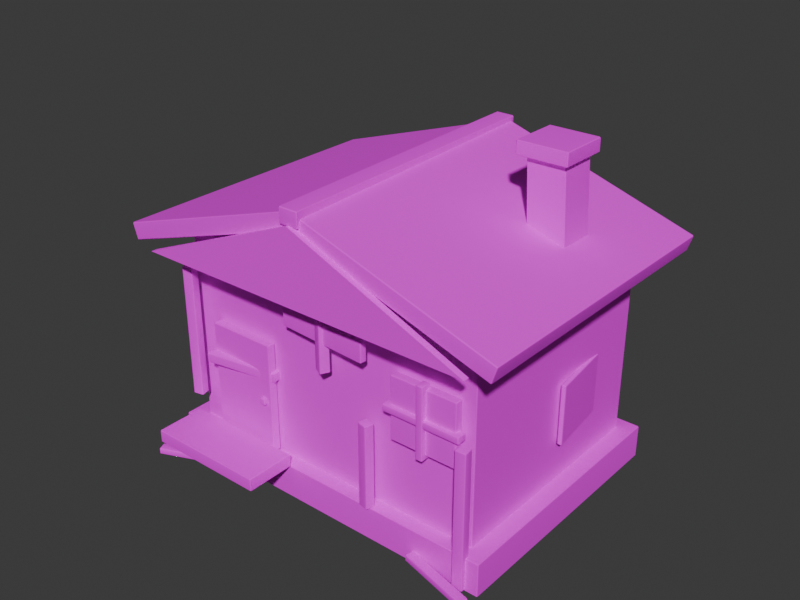 # Source: damaged-farmhouse.blend  (saved by Blender 5.1.30; exported with 4.5.12 LTS)
import bpy
from mathutils import Matrix  # noqa: F401  (used for matrix-valued properties, if any)

bpy.ops.wm.read_factory_settings(use_empty=True)
scene = bpy.context.scene
scene.name = 'Scene'

# ---- collections
col_collection = bpy.data.collections.new('Collection'); scene.collection.children.link(col_collection)
col_mferland_market_stall = bpy.data.collections.new('Mferland Market Stall'); scene.collection.children.link(col_mferland_market_stall)

# ---- images (referenced by path relative to the original .blend; pixels are not part of the script)
import os
ASSET_DIR = os.environ.get("B2B_ASSET_DIR", "")  # directory of the original .blend (textures are referenced by path, not embedded)
HERE = os.path.dirname(os.path.abspath(__file__))  # packed textures are extracted next to this script under _unpacked/

def load_image(name, relpath, width, height, colorspace="sRGB"):
    """Load a texture the original file referenced (path relative to the .blend, or extracted next to this script)."""
    p = next((c for c in (os.path.join(HERE, relpath), os.path.join(ASSET_DIR, relpath)) if relpath and os.path.exists(c)), "")
    if p:
        img = bpy.data.images.load(p, check_existing=True)
        img.name = name
    else:  # same state as the original file: an image datablock whose file is absent (Cycles renders it pink)
        img = bpy.data.images.new(name, width, height)
        img.source = "FILE"
        img.filepath = "//" + (relpath or name)
    img.colorspace_settings.name = colorspace
    return img
img_warm_stone_png = load_image('warm-stone.png', 'warm-stone.png', 1024, 1024, 'sRGB')
img_aged_plaster_png = load_image('aged-plaster.png', 'aged-plaster.png', 1024, 1024, 'sRGB')
img_red_roof_png = load_image('red-roof.png', 'red-roof.png', 1024, 1024, 'sRGB')
img_weathered_wood_png = load_image('weathered-wood.png', 'weathered-wood.png', 1024, 1024, 'sRGB')
img_cream_sign_png = load_image('cream-sign.png', 'cream-sign.png', 1024, 1024, 'sRGB')
img_interior_shadow_png = load_image('interior-shadow.png', 'interior-shadow.png', 1024, 1024, 'sRGB')

# ---- materials (node trees are filled in below, after node groups)
mat_farmhouse_worn_stone = bpy.data.materials.new('farmhouse_worn_stone')
mat_farmhouse_aged_plaster = bpy.data.materials.new('farmhouse_aged_plaster')
mat_farmhouse_plaster_shadow = bpy.data.materials.new('farmhouse_plaster_shadow')
mat_farmhouse_dull_red_roof = bpy.data.materials.new('farmhouse_dull_red_roof')
mat_farmhouse_roof_holes = bpy.data.materials.new('farmhouse_roof_holes')
mat_farmhouse_weathered_wood = bpy.data.materials.new('farmhouse_weathered_wood')
mat_farmhouse_raw_board = bpy.data.materials.new('farmhouse_raw_board')
mat_farmhouse_old_sign_cream = bpy.data.materials.new('farmhouse_old_sign_cream')
mat_farmhouse_window_dark = bpy.data.materials.new('farmhouse_window_dark')
mat_farmhouse_gable_plaster_opaque = bpy.data.materials.new('farmhouse_gable_plaster_opaque')

# ---- material node trees
mat_farmhouse_worn_stone.use_nodes = True; mat_farmhouse_worn_stone.node_tree.nodes.clear()
_N = mat_farmhouse_worn_stone.node_tree.nodes; _L = mat_farmhouse_worn_stone.node_tree.links
n0 = _N.new('ShaderNodeBsdfPrincipled'); n0.name = 'Principled BSDF'; n0.location = (-200, 100)
n0.inputs[2].default_value = 0.86
n1 = _N.new('ShaderNodeOutputMaterial'); n1.name = 'Material Output'; n1.location = (200, 100)
n2 = _N.new('ShaderNodeTexImage'); n2.name = 'chatgpt_images_2_texture'; n2.location = (0, 0)
n2.label = 'ChatGPT Images 2 texture'
n2.image = img_warm_stone_png
_L.new(n0.outputs[0], n1.inputs[0])
_L.new(n2.outputs[0], n0.inputs[0])
n1.is_active_output = True
mat_farmhouse_aged_plaster.use_nodes = True; mat_farmhouse_aged_plaster.node_tree.nodes.clear()
_N = mat_farmhouse_aged_plaster.node_tree.nodes; _L = mat_farmhouse_aged_plaster.node_tree.links
n0 = _N.new('ShaderNodeBsdfPrincipled'); n0.name = 'Principled BSDF'; n0.location = (-200, 100)
n0.inputs[2].default_value = 0.86
n1 = _N.new('ShaderNodeOutputMaterial'); n1.name = 'Material Output'; n1.location = (200, 100)
n2 = _N.new('ShaderNodeTexImage'); n2.name = 'chatgpt_images_2_texture'; n2.location = (0, 0)
n2.label = 'ChatGPT Images 2 texture'
n2.image = img_aged_plaster_png
_L.new(n0.outputs[0], n1.inputs[0])
_L.new(n2.outputs[0], n0.inputs[0])
n1.is_active_output = True
mat_farmhouse_plaster_shadow.use_nodes = True; mat_farmhouse_plaster_shadow.node_tree.nodes.clear()
_N = mat_farmhouse_plaster_shadow.node_tree.nodes; _L = mat_farmhouse_plaster_shadow.node_tree.links
n0 = _N.new('ShaderNodeBsdfPrincipled'); n0.name = 'Principled BSDF'; n0.location = (-200, 100)
n0.inputs[2].default_value = 0.86
n1 = _N.new('ShaderNodeOutputMaterial'); n1.name = 'Material Output'; n1.location = (200, 100)
n2 = _N.new('ShaderNodeTexImage'); n2.name = 'chatgpt_images_2_texture'; n2.location = (0, 0)
n2.label = 'ChatGPT Images 2 texture'
n2.image = img_aged_plaster_png
_L.new(n0.outputs[0], n1.inputs[0])
_L.new(n2.outputs[0], n0.inputs[0])
n1.is_active_output = True
mat_farmhouse_dull_red_roof.use_nodes = True; mat_farmhouse_dull_red_roof.node_tree.nodes.clear()
_N = mat_farmhouse_dull_red_roof.node_tree.nodes; _L = mat_farmhouse_dull_red_roof.node_tree.links
n0 = _N.new('ShaderNodeBsdfPrincipled'); n0.name = 'Principled BSDF'; n0.location = (-200, 100)
n0.inputs[2].default_value = 0.86
n1 = _N.new('ShaderNodeOutputMaterial'); n1.name = 'Material Output'; n1.location = (200, 100)
n2 = _N.new('ShaderNodeTexImage'); n2.name = 'chatgpt_images_2_texture'; n2.location = (0, 0)
n2.label = 'ChatGPT Images 2 texture'
n2.image = img_red_roof_png
_L.new(n0.outputs[0], n1.inputs[0])
_L.new(n2.outputs[0], n0.inputs[0])
n1.is_active_output = True
mat_farmhouse_roof_holes.use_nodes = True; mat_farmhouse_roof_holes.node_tree.nodes.clear()
_N = mat_farmhouse_roof_holes.node_tree.nodes; _L = mat_farmhouse_roof_holes.node_tree.links
n0 = _N.new('ShaderNodeBsdfPrincipled'); n0.name = 'Principled BSDF'; n0.location = (-200, 100)
n0.inputs[2].default_value = 0.86
n1 = _N.new('ShaderNodeOutputMaterial'); n1.name = 'Material Output'; n1.location = (200, 100)
n2 = _N.new('ShaderNodeTexImage'); n2.name = 'chatgpt_images_2_texture'; n2.location = (0, 0)
n2.label = 'ChatGPT Images 2 texture'
n2.image = img_red_roof_png
_L.new(n0.outputs[0], n1.inputs[0])
_L.new(n2.outputs[0], n0.inputs[0])
n1.is_active_output = True
mat_farmhouse_weathered_wood.use_nodes = True; mat_farmhouse_weathered_wood.node_tree.nodes.clear()
_N = mat_farmhouse_weathered_wood.node_tree.nodes; _L = mat_farmhouse_weathered_wood.node_tree.links
n0 = _N.new('ShaderNodeBsdfPrincipled'); n0.name = 'Principled BSDF'; n0.location = (-200, 100)
n0.inputs[2].default_value = 0.86
n1 = _N.new('ShaderNodeOutputMaterial'); n1.name = 'Material Output'; n1.location = (200, 100)
n2 = _N.new('ShaderNodeTexImage'); n2.name = 'chatgpt_images_2_texture'; n2.location = (0, 0)
n2.label = 'ChatGPT Images 2 texture'
n2.image = img_weathered_wood_png
_L.new(n0.outputs[0], n1.inputs[0])
_L.new(n2.outputs[0], n0.inputs[0])
n1.is_active_output = True
mat_farmhouse_raw_board.use_nodes = True; mat_farmhouse_raw_board.node_tree.nodes.clear()
_N = mat_farmhouse_raw_board.node_tree.nodes; _L = mat_farmhouse_raw_board.node_tree.links
n0 = _N.new('ShaderNodeBsdfPrincipled'); n0.name = 'Principled BSDF'; n0.location = (-200, 100)
n0.inputs[2].default_value = 0.86
n1 = _N.new('ShaderNodeOutputMaterial'); n1.name = 'Material Output'; n1.location = (200, 100)
n2 = _N.new('ShaderNodeTexImage'); n2.name = 'chatgpt_images_2_texture'; n2.location = (0, 0)
n2.label = 'ChatGPT Images 2 texture'
n2.image = img_weathered_wood_png
_L.new(n0.outputs[0], n1.inputs[0])
_L.new(n2.outputs[0], n0.inputs[0])
n1.is_active_output = True
mat_farmhouse_old_sign_cream.use_nodes = True; mat_farmhouse_old_sign_cream.node_tree.nodes.clear()
_N = mat_farmhouse_old_sign_cream.node_tree.nodes; _L = mat_farmhouse_old_sign_cream.node_tree.links
n0 = _N.new('ShaderNodeBsdfPrincipled'); n0.name = 'Principled BSDF'; n0.location = (-200, 100)
n0.inputs[2].default_value = 0.86
n1 = _N.new('ShaderNodeOutputMaterial'); n1.name = 'Material Output'; n1.location = (200, 100)
n2 = _N.new('ShaderNodeTexImage'); n2.name = 'chatgpt_images_2_texture'; n2.location = (0, 0)
n2.label = 'ChatGPT Images 2 texture'
n2.image = img_cream_sign_png
_L.new(n0.outputs[0], n1.inputs[0])
_L.new(n2.outputs[0], n0.inputs[0])
n1.is_active_output = True
mat_farmhouse_window_dark.use_nodes = True; mat_farmhouse_window_dark.node_tree.nodes.clear()
_N = mat_farmhouse_window_dark.node_tree.nodes; _L = mat_farmhouse_window_dark.node_tree.links
n0 = _N.new('ShaderNodeBsdfPrincipled'); n0.name = 'Principled BSDF'; n0.location = (-200, 100)
n0.inputs[2].default_value = 0.86
n1 = _N.new('ShaderNodeOutputMaterial'); n1.name = 'Material Output'; n1.location = (200, 100)
n2 = _N.new('ShaderNodeTexImage'); n2.name = 'chatgpt_images_2_texture'; n2.location = (0, 0)
n2.label = 'ChatGPT Images 2 texture'
n2.image = img_interior_shadow_png
_L.new(n0.outputs[0], n1.inputs[0])
_L.new(n2.outputs[0], n0.inputs[0])
n1.is_active_output = True
mat_farmhouse_gable_plaster_opaque.use_nodes = True; mat_farmhouse_gable_plaster_opaque.node_tree.nodes.clear()
_N = mat_farmhouse_gable_plaster_opaque.node_tree.nodes; _L = mat_farmhouse_gable_plaster_opaque.node_tree.links
n0 = _N.new('ShaderNodeBsdfPrincipled'); n0.name = 'Principled BSDF'; n0.location = (-200, 100)
n0.inputs[2].default_value = 0.86
n1 = _N.new('ShaderNodeOutputMaterial'); n1.name = 'Material Output'; n1.location = (200, 100)
n2 = _N.new('ShaderNodeTexImage'); n2.name = 'chatgpt_images_2_texture'; n2.location = (0, 0)
n2.label = 'ChatGPT Images 2 texture'
n2.image = img_aged_plaster_png
_L.new(n0.outputs[0], n1.inputs[0])
_L.new(n2.outputs[0], n0.inputs[0])
n1.is_active_output = True

# ---- world
world_world = bpy.data.worlds.new('World'); scene.world = world_world
world_world.use_nodes = True; world_world.node_tree.nodes.clear()
_N = world_world.node_tree.nodes; _L = world_world.node_tree.links
n0 = _N.new('ShaderNodeOutputWorld'); n0.name = 'World Output'; n0.location = (200, 100)
n1 = _N.new('ShaderNodeBackground'); n1.name = 'Background'; n1.location = (-200, 100)
n1.inputs[0].default_value = (0.05088, 0.05088, 0.05088, 1.0)
_L.new(n1.outputs[0], n0.inputs[0])
n0.is_active_output = True
world_world.color = (0.05088, 0.05088, 0.05088)
world_world.sun_shadow_jitter_overblur = 0.0

# ---- meshes
me_damaged_farmhouse_landmark_mesh = bpy.data.meshes.new('damaged_farmhouse_landmark_mesh')
me_damaged_farmhouse_landmark_mesh.from_pydata([(-2.9, -2.15, -0.28), (-2.9, -2.15, 0.28), (-2.9, 2.15, -0.28), (-2.9, 2.15, 0.28), (2.9, -2.15, -0.28), (2.9, -2.15, 0.28), (2.9, 2.15, -0.28), (2.9, 2.15, 0.28), (-2.625, -1.925, 0.045), (-2.625, -1.925, 3.495), (-2.625, 1.925, 0.045), (-2.625, 1.925, 3.495), (2.625, -1.925, 0.045), (2.625, -1.925, 3.495), (2.625, 1.925, 0.045), (2.625, 1.925, 3.495), (-2.754, -1.37, 1.52), (-2.754, -1.37, 2.82), (-2.646, -0.02396, 1.52), (-2.646, -0.02396, 2.82), (-2.674, -1.376, 1.52), (-2.674, -1.376, 2.82), (-2.566, -0.03036, 1.52), (-2.566, -0.03036, 2.82), (2.686, -0.0008332, 0.97), (2.686, -0.0008332, 1.97), (2.554, 1.091, 0.97), (2.554, 1.091, 1.97), (2.766, 0.008744, 0.97), (2.766, 0.008744, 1.97), (2.634, 1.101, 0.97), (2.634, 1.101, 1.97), (-3.282, -2.45, 3.307), (-3.368, -2.45, 3.573), (-3.282, 2.45, 3.307), (-3.368, 2.45, 3.573), (-0.007257, -2.45, 4.357), (-0.09274, -2.45, 4.623), (-0.007257, 2.45, 4.357), (-0.09274, 2.45, 4.623), (-0.09274, -2.45, 4.357), (-0.007258, -2.45, 4.623), (-0.09274, 2.45, 4.357), (-0.007258, 2.45, 4.623), (3.182, -2.45, 3.307), (3.268, -2.45, 3.573), (3.182, 2.45, 3.307), (3.268, 2.45, 3.573), (-0.1671, -2.514, 4.448), (-0.1621, -2.514, 4.698), (-0.3177, 2.504, 4.448), (-0.3127, 2.504, 4.698), (0.1527, -2.504, 4.442), (0.1577, -2.504, 4.692), (0.002109, 2.514, 4.442), (0.007106, 2.514, 4.692), (-2.125, -2.095, 0.315), (-2.125, -2.095, 2.165), (-2.125, -1.945, 0.315), (-2.125, -1.945, 2.165), (-0.975, -2.095, 0.315), (-0.975, -2.095, 2.165), (-0.975, -1.945, 0.315), (-0.975, -1.945, 2.165), (-2.158, -2.254, 1.54), (-2.158, -2.254, 1.7), (-2.185, -2.086, 1.54), (-2.185, -2.086, 1.7), (-0.9145, -2.054, 1.54), (-0.9145, -2.054, 1.7), (-0.9416, -1.886, 1.54), (-0.9416, -1.886, 1.7), (-1.155, -2.16, 1.145), (-1.155, -2.16, 1.255), (-1.155, -2.08, 1.145), (-1.155, -2.08, 1.255), (-1.045, -2.16, 1.145), (-1.045, -2.16, 1.255), (-1.045, -2.08, 1.145), (-1.045, -2.08, 1.255), (1.33, -2.09, 1.56), (1.33, -2.09, 2.58), (1.33, -1.95, 1.56), (1.33, -1.95, 2.58), (2.43, -2.09, 1.56), (2.43, -2.09, 2.58), (2.43, -1.95, 1.56), (2.43, -1.95, 2.58), (1.24, -2.155, 2.01), (1.24, -2.155, 2.13), (1.24, -1.985, 2.01), (1.24, -1.985, 2.13), (2.52, -2.155, 2.01), (2.52, -2.155, 2.13), (2.52, -1.985, 2.01), (2.52, -1.985, 2.13), (1.82, -2.165, 1.49), (1.82, -2.165, 2.65), (1.82, -1.995, 1.49), (1.82, -1.995, 2.65), (1.94, -2.165, 1.49), (1.94, -2.165, 2.65), (1.94, -1.995, 1.49), (1.94, -1.995, 2.65), (-2.57, -2.248, 0.82), (-2.57, -2.248, 3.02), (-2.605, -2.092, 0.82), (-2.605, -2.092, 3.02), (-2.395, -2.208, 0.82), (-2.395, -2.208, 3.02), (-2.43, -2.052, 0.82), (-2.43, -2.052, 3.02), (0.06323, -2.179, 2.22), (0.06323, -2.179, 4.32), (0.1371, -2.037, 2.22), (0.1371, -2.037, 4.32), (0.2229, -2.263, 2.22), (0.2229, -2.263, 4.32), (0.2968, -2.121, 2.22), (0.2968, -2.121, 4.32), (2.517, -2.237, -0.255), (2.517, -2.237, 1.995), (2.504, -2.077, -0.255), (2.504, -2.077, 1.995), (2.696, -2.223, -0.255), (2.696, -2.223, 1.995), (2.683, -2.063, -0.255), (2.683, -2.063, 1.995), (0.8436, -2.206, 0.3), (0.8436, -2.206, 1.7), (0.8816, -2.051, 0.3), (0.8816, -2.051, 1.7), (1.018, -2.249, 0.3), (1.018, -2.249, 1.7), (1.056, -2.094, 0.3), (1.056, -2.094, 1.7), (-2.55, -2.98, 0.29), (-2.55, -2.98, 0.51), (-2.55, -2.16, 0.29), (-2.55, -2.16, 0.51), (-0.55, -2.98, 0.29), (-0.55, -2.98, 0.51), (-0.55, -2.16, 0.29), (-0.55, -2.16, 0.51), (-0.5773, -2.146, 2.665), (-0.5773, -2.146, 3.015), (-0.5689, -2.026, 2.665), (-0.5689, -2.026, 3.015), (0.9689, -2.254, 2.665), (0.9689, -2.254, 3.015), (0.9773, -2.134, 2.665), (0.9773, -2.134, 3.015), (1.774, 0.31, 3.745), (1.707, 0.31, 5.023), (1.774, 0.93, 3.745), (1.707, 0.93, 5.023), (2.393, 0.31, 3.777), (2.326, 0.31, 5.055), (2.393, 0.93, 3.777), (2.326, 0.93, 5.055), (1.59, 0.21, 5.03), (1.59, 0.21, 5.25), (1.59, 1.03, 5.03), (1.59, 1.03, 5.25), (2.41, 0.21, 5.03), (2.41, 0.21, 5.25), (2.41, 1.03, 5.03), (2.41, 1.03, 5.25), (-1.668, -0.815, 4.025), (-1.671, -0.8153, 4.059), (-1.722, -0.3682, 4.025), (-1.725, -0.3686, 4.059), (-0.9753, -0.7314, 4.081), (-0.9781, -0.7318, 4.115), (-1.029, -0.2847, 4.081), (-1.032, -0.285, 4.115), (0.9275, 0.7, 3.875), (0.9303, 0.7006, 3.909), (0.8372, 1.069, 3.875), (0.8399, 1.07, 3.909), (1.46, 0.8303, 3.831), (1.463, 0.8309, 3.865), (1.37, 1.199, 3.831), (1.372, 1.2, 3.865), (-2.871, -2.807, -0.175), (-2.871, -2.807, -0.065), (-2.934, -2.66, -0.175), (-2.934, -2.66, -0.065), (-1.766, -2.34, -0.175), (-1.766, -2.34, -0.065), (-1.829, -2.193, -0.175), (-1.829, -2.193, -0.065), (1.749, -2.279, -0.175), (1.749, -2.279, -0.065), (1.788, -2.124, -0.175), (1.788, -2.124, -0.065), (2.912, -2.576, -0.175), (2.912, -2.576, -0.065), (2.951, -2.421, -0.175), (2.951, -2.421, -0.065), (0.3279, 1.952, -0.175), (0.3279, 1.952, -0.065), (0.2961, 2.109, -0.175), (0.2961, 2.109, -0.065), (1.504, 2.191, -0.175), (1.504, 2.191, -0.065), (1.472, 2.348, -0.175), (1.472, 2.348, -0.065)], [], [(0, 1, 3, 2), (2, 3, 7, 6), (6, 7, 5, 4), (4, 5, 1, 0), (2, 6, 4, 0), (7, 3, 1, 5), (8, 9, 11, 10), (10, 11, 15, 14), (14, 15, 13, 12), (12, 13, 9, 8), (10, 14, 12, 8), (15, 11, 9, 13), (16, 17, 19, 18), (18, 19, 23, 22), (22, 23, 21, 20), (20, 21, 17, 16), (18, 22, 20, 16), (23, 19, 17, 21), (24, 25, 27, 26), (26, 27, 31, 30), (30, 31, 29, 28), (28, 29, 25, 24), (26, 30, 28, 24), (31, 27, 25, 29), (32, 33, 35, 34), (34, 35, 39, 38), (38, 39, 37, 36), (36, 37, 33, 32), (34, 38, 36, 32), (39, 35, 33, 37), (40, 41, 43, 42), (42, 43, 47, 46), (46, 47, 45, 44), (44, 45, 41, 40), (42, 46, 44, 40), (47, 43, 41, 45), (48, 49, 51, 50), (50, 51, 55, 54), (54, 55, 53, 52), (52, 53, 49, 48), (50, 54, 52, 48), (55, 51, 49, 53), (56, 57, 59, 58), (58, 59, 63, 62), (62, 63, 61, 60), (60, 61, 57, 56), (58, 62, 60, 56), (63, 59, 57, 61), (64, 65, 67, 66), (66, 67, 71, 70), (70, 71, 69, 68), (68, 69, 65, 64), (66, 70, 68, 64), (71, 67, 65, 69), (72, 73, 75, 74), (74, 75, 79, 78), (78, 79, 77, 76), (76, 77, 73, 72), (74, 78, 76, 72), (79, 75, 73, 77), (80, 81, 83, 82), (82, 83, 87, 86), (86, 87, 85, 84), (84, 85, 81, 80), (82, 86, 84, 80), (87, 83, 81, 85), (88, 89, 91, 90), (90, 91, 95, 94), (94, 95, 93, 92), (92, 93, 89, 88), (90, 94, 92, 88), (95, 91, 89, 93), (96, 97, 99, 98), (98, 99, 103, 102), (102, 103, 101, 100), (100, 101, 97, 96), (98, 102, 100, 96), (103, 99, 97, 101), (104, 105, 107, 106), (106, 107, 111, 110), (110, 111, 109, 108), (108, 109, 105, 104), (106, 110, 108, 104), (111, 107, 105, 109), (112, 113, 115, 114), (114, 115, 119, 118), (118, 119, 117, 116), (116, 117, 113, 112), (114, 118, 116, 112), (119, 115, 113, 117), (120, 121, 123, 122), (122, 123, 127, 126), (126, 127, 125, 124), (124, 125, 121, 120), (122, 126, 124, 120), (127, 123, 121, 125), (128, 129, 131, 130), (130, 131, 135, 134), (134, 135, 133, 132), (132, 133, 129, 128), (130, 134, 132, 128), (135, 131, 129, 133), (136, 137, 139, 138), (138, 139, 143, 142), (142, 143, 141, 140), (140, 141, 137, 136), (138, 142, 140, 136), (143, 139, 137, 141), (144, 145, 147, 146), (146, 147, 151, 150), (150, 151, 149, 148), (148, 149, 145, 144), (146, 150, 148, 144), (151, 147, 145, 149), (152, 153, 155, 154), (154, 155, 159, 158), (158, 159, 157, 156), (156, 157, 153, 152), (154, 158, 156, 152), (159, 155, 153, 157), (160, 161, 163, 162), (162, 163, 167, 166), (166, 167, 165, 164), (164, 165, 161, 160), (162, 166, 164, 160), (167, 163, 161, 165), (168, 169, 171, 170), (170, 171, 175, 174), (174, 175, 173, 172), (172, 173, 169, 168), (170, 174, 172, 168), (175, 171, 169, 173), (176, 177, 179, 178), (178, 179, 183, 182), (182, 183, 181, 180), (180, 181, 177, 176), (178, 182, 180, 176), (183, 179, 177, 181), (184, 185, 187, 186), (186, 187, 191, 190), (190, 191, 189, 188), (188, 189, 185, 184), (186, 190, 188, 184), (191, 187, 185, 189), (192, 193, 195, 194), (194, 195, 199, 198), (198, 199, 197, 196), (196, 197, 193, 192), (194, 198, 196, 192), (199, 195, 193, 197), (200, 201, 203, 202), (202, 203, 207, 206), (206, 207, 205, 204), (204, 205, 201, 200), (202, 206, 204, 200), (207, 203, 201, 205)])
me_damaged_farmhouse_landmark_mesh.polygons.foreach_set('material_index', [0, 0, 0, 0, 0, 0, 1, 1, 1, 1, 1, 1, 2, 2, 2, 2, 2, 2, 2, 2, 2, 2, 2, 2, 3, 3, 3, 3, 3, 3, 3, 3, 3, 3, 3, 3, 4, 4, 4, 4, 4, 4, 5, 5, 5, 5, 5, 5, 6, 6, 6, 6, 6, 6, 7, 7, 7, 7, 7, 7, 8, 8, 8, 8, 8, 8, 6, 6, 6, 6, 6, 6, 6, 6, 6, 6, 6, 6, 5, 5, 5, 5, 5, 5, 5, 5, 5, 5, 5, 5, 5, 5, 5, 5, 5, 5, 5, 5, 5, 5, 5, 5, 0, 0, 0, 0, 0, 0, 7, 7, 7, 7, 7, 7, 0, 0, 0, 0, 0, 0, 0, 0, 0, 0, 0, 0, 4, 4, 4, 4, 4, 4, 4, 4, 4, 4, 4, 4, 6, 6, 6, 6, 6, 6, 6, 6, 6, 6, 6, 6, 6, 6, 6, 6, 6, 6])
_uv = me_damaged_farmhouse_landmark_mesh.uv_layers.new(name='UVMap')
_uv.uv.foreach_set('vector', [0.0, 0.0, 0.0, 1.0, 1.0, 1.0, 1.0, 0.0, 0.0, 0.0, 0.0, 1.0, 1.0, 1.0, 1.0, 0.0, 1.0, 0.0, 1.0, 1.0, 0.0, 1.0, 0.0, 0.0, 1.0, 0.0, 1.0, 1.0, 0.0, 1.0, 0.0, 0.0, 0.0, 1.0, 1.0, 1.0, 1.0, 0.0, 0.0, 0.0, 1.0, 1.0, 0.0, 1.0, 0.0, 0.0, 1.0, 0.0, 0.0, 0.0, 0.0, 1.0, 1.0, 1.0, 1.0, 0.0, 0.0, 0.0, 0.0, 1.0, 1.0, 1.0, 1.0, 0.0, 1.0, 0.0, 1.0, 1.0, 0.0, 1.0, 0.0, 0.0, 1.0, 0.0, 1.0, 1.0, 0.0, 1.0, 0.0, 0.0, 0.0, 1.0, 1.0, 1.0, 1.0, 0.0, 0.0, 0.0, 1.0, 1.0, 0.0, 1.0, 0.0, 0.0, 1.0, 0.0, 0.0, 0.0, 0.0, 1.0, 1.0, 1.0, 1.0, 0.0, 0.0, 0.0, 0.0, 1.0, 1.0, 1.0, 1.0, 0.0, 1.0, 0.0, 1.0, 1.0, 0.0, 1.0, 0.0, 0.0, 1.0, 0.0, 1.0, 1.0, 0.0, 1.0, 0.0, 0.0, 0.0, 1.0, 1.0, 1.0, 1.0, 0.0, 0.0, 0.0, 1.0, 1.0, 0.0, 1.0, 0.0, 0.0, 1.0, 0.0, 0.0, 0.0, 0.0, 1.0, 1.0, 1.0, 1.0, 0.0, 0.0, 0.0, 0.0, 1.0, 1.0, 1.0, 1.0, 0.0, 1.0, 0.0, 1.0, 1.0, 0.0, 1.0, 0.0, 0.0, 1.0, 0.0, 1.0, 1.0, 0.0, 1.0, 0.0, 0.0, 0.0, 1.0, 1.0, 1.0, 1.0, 0.0, 0.0, 0.0, 1.0, 1.0, 0.0, 1.0, 0.0, 0.0, 1.0, 0.0, 0.0, 0.0, 0.0, 1.0, 1.0, 1.0, 1.0, 0.0, 0.0, 0.0, 0.0, 1.0, 1.0, 1.0, 1.0, 0.0, 1.0, 0.0, 1.0, 1.0, 0.0, 1.0, 0.0, 0.0, 1.0, 0.0, 1.0, 1.0, 0.0, 1.0, 0.0, 0.0, 0.0, 1.0, 1.0, 1.0, 1.0, 0.0, 0.0, 0.0, 1.0, 1.0, 0.0, 1.0, 0.0, 0.0, 1.0, 0.0, 0.0, 0.0, 0.0, 1.0, 1.0, 1.0, 1.0, 0.0, 0.0, 0.0, 0.0, 1.0, 1.0, 1.0, 1.0, 0.0, 1.0, 0.0, 1.0, 1.0, 0.0, 1.0, 0.0, 0.0, 1.0, 0.0, 1.0, 1.0, 0.0, 1.0, 0.0, 0.0, 0.0, 1.0, 1.0, 1.0, 1.0, 0.0, 0.0, 0.0, 1.0, 1.0, 0.0, 1.0, 0.0, 0.0, 1.0, 0.0, 0.0, 0.0, 0.0, 1.0, 1.0, 1.0, 1.0, 0.0, 0.0, 0.0, 0.0, 1.0, 1.0, 1.0, 1.0, 0.0, 1.0, 0.0, 1.0, 1.0, 0.0, 1.0, 0.0, 0.0, 1.0, 0.0, 1.0, 1.0, 0.0, 1.0, 0.0, 0.0, 0.0, 1.0, 1.0, 1.0, 1.0, 0.0, 0.0, 0.0, 1.0, 1.0, 0.0, 1.0, 0.0, 0.0, 1.0, 0.0, 0.0, 0.0, 0.0, 1.0, 1.0, 1.0, 1.0, 0.0, 0.0, 0.0, 0.0, 1.0, 1.0, 1.0, 1.0, 0.0, 1.0, 0.0, 1.0, 1.0, 0.0, 1.0, 0.0, 0.0, 1.0, 0.0, 1.0, 1.0, 0.0, 1.0, 0.0, 0.0, 0.0, 1.0, 1.0, 1.0, 1.0, 0.0, 0.0, 0.0, 1.0, 1.0, 0.0, 1.0, 0.0, 0.0, 1.0, 0.0, 0.0, 0.0, 0.0, 1.0, 1.0, 1.0, 1.0, 0.0, 0.0, 0.0, 0.0, 1.0, 1.0, 1.0, 1.0, 0.0, 1.0, 0.0, 1.0, 1.0, 0.0, 1.0, 0.0, 0.0, 1.0, 0.0, 1.0, 1.0, 0.0, 1.0, 0.0, 0.0, 0.0, 1.0, 1.0, 1.0, 1.0, 0.0, 0.0, 0.0, 1.0, 1.0, 0.0, 1.0, 0.0, 0.0, 1.0, 0.0, 0.0, 0.0, 0.0, 1.0, 1.0, 1.0, 1.0, 0.0, 0.0, 0.0, 0.0, 1.0, 1.0, 1.0, 1.0, 0.0, 1.0, 0.0, 1.0, 1.0, 0.0, 1.0, 0.0, 0.0, 1.0, 0.0, 1.0, 1.0, 0.0, 1.0, 0.0, 0.0, 0.0, 1.0, 1.0, 1.0, 1.0, 0.0, 0.0, 0.0, 1.0, 1.0, 0.0, 1.0, 0.0, 0.0, 1.0, 0.0, 0.0, 0.0, 0.0, 1.0, 1.0, 1.0, 1.0, 0.0, 0.0, 0.0, 0.0, 1.0, 1.0, 1.0, 1.0, 0.0, 1.0, 0.0, 1.0, 1.0, 0.0, 1.0, 0.0, 0.0, 1.0, 0.0, 1.0, 1.0, 0.0, 1.0, 0.0, 0.0, 0.0, 1.0, 1.0, 1.0, 1.0, 0.0, 0.0, 0.0, 1.0, 1.0, 0.0, 1.0, 0.0, 0.0, 1.0, 0.0, 0.0, 0.0, 0.0, 1.0, 1.0, 1.0, 1.0, 0.0, 0.0, 0.0, 0.0, 1.0, 1.0, 1.0, 1.0, 0.0, 1.0, 0.0, 1.0, 1.0, 0.0, 1.0, 0.0, 0.0, 1.0, 0.0, 1.0, 1.0, 0.0, 1.0, 0.0, 0.0, 0.0, 1.0, 1.0, 1.0, 1.0, 0.0, 0.0, 0.0, 1.0, 1.0, 0.0, 1.0, 0.0, 0.0, 1.0, 0.0, 0.0, 0.0, 0.0, 1.0, 1.0, 1.0, 1.0, 0.0, 0.0, 0.0, 0.0, 1.0, 1.0, 1.0, 1.0, 0.0, 1.0, 0.0, 1.0, 1.0, 0.0, 1.0, 0.0, 0.0, 1.0, 0.0, 1.0, 1.0, 0.0, 1.0, 0.0, 0.0, 0.0, 1.0, 1.0, 1.0, 1.0, 0.0, 0.0, 0.0, 1.0, 1.0, 0.0, 1.0, 0.0, 0.0, 1.0, 0.0, 0.0, 0.0, 0.0, 1.0, 1.0, 1.0, 1.0, 0.0, 0.0, 0.0, 0.0, 1.0, 1.0, 1.0, 1.0, 0.0, 1.0, 0.0, 1.0, 1.0, 0.0, 1.0, 0.0, 0.0, 1.0, 0.0, 1.0, 1.0, 0.0, 1.0, 0.0, 0.0, 0.0, 1.0, 1.0, 1.0, 1.0, 0.0, 0.0, 0.0, 1.0, 1.0, 0.0, 1.0, 0.0, 0.0, 1.0, 0.0, 0.0, 0.0, 0.0, 1.0, 1.0, 1.0, 1.0, 0.0, 0.0, 0.0, 0.0, 1.0, 1.0, 1.0, 1.0, 0.0, 1.0, 0.0, 1.0, 1.0, 0.0, 1.0, 0.0, 0.0, 1.0, 0.0, 1.0, 1.0, 0.0, 1.0, 0.0, 0.0, 0.0, 1.0, 1.0, 1.0, 1.0, 0.0, 0.0, 0.0, 1.0, 1.0, 0.0, 1.0, 0.0, 0.0, 1.0, 0.0, 0.0, 0.0, 0.0, 1.0, 1.0, 1.0, 1.0, 0.0, 0.0, 0.0, 0.0, 1.0, 1.0, 1.0, 1.0, 0.0, 1.0, 0.0, 1.0, 1.0, 0.0, 1.0, 0.0, 0.0, 1.0, 0.0, 1.0, 1.0, 0.0, 1.0, 0.0, 0.0, 0.0, 1.0, 1.0, 1.0, 1.0, 0.0, 0.0, 0.0, 1.0, 1.0, 0.0, 1.0, 0.0, 0.0, 1.0, 0.0, 0.0, 0.0, 0.0, 1.0, 1.0, 1.0, 1.0, 0.0, 0.0, 0.0, 0.0, 1.0, 1.0, 1.0, 1.0, 0.0, 1.0, 0.0, 1.0, 1.0, 0.0, 1.0, 0.0, 0.0, 1.0, 0.0, 1.0, 1.0, 0.0, 1.0, 0.0, 0.0, 0.0, 1.0, 1.0, 1.0, 1.0, 0.0, 0.0, 0.0, 1.0, 1.0, 0.0, 1.0, 0.0, 0.0, 1.0, 0.0, 0.0, 0.0, 0.0, 1.0, 1.0, 1.0, 1.0, 0.0, 0.0, 0.0, 0.0, 1.0, 1.0, 1.0, 1.0, 0.0, 1.0, 0.0, 1.0, 1.0, 0.0, 1.0, 0.0, 0.0, 1.0, 0.0, 1.0, 1.0, 0.0, 1.0, 0.0, 0.0, 0.0, 1.0, 1.0, 1.0, 1.0, 0.0, 0.0, 0.0, 1.0, 1.0, 0.0, 1.0, 0.0, 0.0, 1.0, 0.0, 0.0, 0.0, 0.0, 1.0, 1.0, 1.0, 1.0, 0.0, 0.0, 0.0, 0.0, 1.0, 1.0, 1.0, 1.0, 0.0, 1.0, 0.0, 1.0, 1.0, 0.0, 1.0, 0.0, 0.0, 1.0, 0.0, 1.0, 1.0, 0.0, 1.0, 0.0, 0.0, 0.0, 1.0, 1.0, 1.0, 1.0, 0.0, 0.0, 0.0, 1.0, 1.0, 0.0, 1.0, 0.0, 0.0, 1.0, 0.0, 0.0, 0.0, 0.0, 1.0, 1.0, 1.0, 1.0, 0.0, 0.0, 0.0, 0.0, 1.0, 1.0, 1.0, 1.0, 0.0, 1.0, 0.0, 1.0, 1.0, 0.0, 1.0, 0.0, 0.0, 1.0, 0.0, 1.0, 1.0, 0.0, 1.0, 0.0, 0.0, 0.0, 1.0, 1.0, 1.0, 1.0, 0.0, 0.0, 0.0, 1.0, 1.0, 0.0, 1.0, 0.0, 0.0, 1.0, 0.0, 0.0, 0.0, 0.0, 1.0, 1.0, 1.0, 1.0, 0.0, 0.0, 0.0, 0.0, 1.0, 1.0, 1.0, 1.0, 0.0, 1.0, 0.0, 1.0, 1.0, 0.0, 1.0, 0.0, 0.0, 1.0, 0.0, 1.0, 1.0, 0.0, 1.0, 0.0, 0.0, 0.0, 1.0, 1.0, 1.0, 1.0, 0.0, 0.0, 0.0, 1.0, 1.0, 0.0, 1.0, 0.0, 0.0, 1.0, 0.0, 0.0, 0.0, 0.0, 1.0, 1.0, 1.0, 1.0, 0.0, 0.0, 0.0, 0.0, 1.0, 1.0, 1.0, 1.0, 0.0, 1.0, 0.0, 1.0, 1.0, 0.0, 1.0, 0.0, 0.0, 1.0, 0.0, 1.0, 1.0, 0.0, 1.0, 0.0, 0.0, 0.0, 1.0, 1.0, 1.0, 1.0, 0.0, 0.0, 0.0, 1.0, 1.0, 0.0, 1.0, 0.0, 0.0, 1.0, 0.0, 0.0, 0.0, 0.0, 1.0, 1.0, 1.0, 1.0, 0.0, 0.0, 0.0, 0.0, 1.0, 1.0, 1.0, 1.0, 0.0, 1.0, 0.0, 1.0, 1.0, 0.0, 1.0, 0.0, 0.0, 1.0, 0.0, 1.0, 1.0, 0.0, 1.0, 0.0, 0.0, 0.0, 1.0, 1.0, 1.0, 1.0, 0.0, 0.0, 0.0, 1.0, 1.0, 0.0, 1.0, 0.0, 0.0, 1.0, 0.0, 0.0, 0.0, 0.0, 1.0, 1.0, 1.0, 1.0, 0.0, 0.0, 0.0, 0.0, 1.0, 1.0, 1.0, 1.0, 0.0, 1.0, 0.0, 1.0, 1.0, 0.0, 1.0, 0.0, 0.0, 1.0, 0.0, 1.0, 1.0, 0.0, 1.0, 0.0, 0.0, 0.0, 1.0, 1.0, 1.0, 1.0, 0.0, 0.0, 0.0, 1.0, 1.0, 0.0, 1.0, 0.0, 0.0, 1.0, 0.0, 0.0, 0.0, 0.0, 1.0, 1.0, 1.0, 1.0, 0.0, 0.0, 0.0, 0.0, 1.0, 1.0, 1.0, 1.0, 0.0, 1.0, 0.0, 1.0, 1.0, 0.0, 1.0, 0.0, 0.0, 1.0, 0.0, 1.0, 1.0, 0.0, 1.0, 0.0, 0.0, 0.0, 1.0, 1.0, 1.0, 1.0, 0.0, 0.0, 0.0, 1.0, 1.0, 0.0, 1.0, 0.0, 0.0, 1.0, 0.0, 0.0, 0.0, 0.0, 1.0, 1.0, 1.0, 1.0, 0.0, 0.0, 0.0, 0.0, 1.0, 1.0, 1.0, 1.0, 0.0, 1.0, 0.0, 1.0, 1.0, 0.0, 1.0, 0.0, 0.0, 1.0, 0.0, 1.0, 1.0, 0.0, 1.0, 0.0, 0.0, 0.0, 1.0, 1.0, 1.0, 1.0, 0.0, 0.0, 0.0, 1.0, 1.0, 0.0, 1.0, 0.0, 0.0, 1.0, 0.0])
me_damaged_farmhouse_landmark_mesh.materials.append(mat_farmhouse_worn_stone)
me_damaged_farmhouse_landmark_mesh.materials.append(mat_farmhouse_aged_plaster)
me_damaged_farmhouse_landmark_mesh.materials.append(mat_farmhouse_plaster_shadow)
me_damaged_farmhouse_landmark_mesh.materials.append(mat_farmhouse_dull_red_roof)
me_damaged_farmhouse_landmark_mesh.materials.append(mat_farmhouse_roof_holes)
me_damaged_farmhouse_landmark_mesh.materials.append(mat_farmhouse_weathered_wood)
me_damaged_farmhouse_landmark_mesh.materials.append(mat_farmhouse_raw_board)
me_damaged_farmhouse_landmark_mesh.materials.append(mat_farmhouse_old_sign_cream)
me_damaged_farmhouse_landmark_mesh.materials.append(mat_farmhouse_window_dark)
me_damaged_farmhouse_landmark_mesh.update()
me_farmhouse_front_roof_gable_closure_mesh = bpy.data.meshes.new('farmhouse_front_roof_gable_closure_mesh')
me_farmhouse_front_roof_gable_closure_mesh.from_pydata([(-2.86, -2.54, 3.28), (2.86, -2.54, 3.28), (0.0, -2.54, 4.46), (-2.86, -2.44, 3.28), (2.86, -2.44, 3.28), (0.0, -2.44, 4.46)], [], [(0, 1, 2), (3, 5, 4), (0, 3, 4, 1), (1, 4, 5, 2), (2, 5, 3, 0)])
_uv = me_farmhouse_front_roof_gable_closure_mesh.uv_layers.new(name='UVMap')
_uv.uv.foreach_set('vector', [1.834e-08, -2.425e-08, 1.0, -2.425e-08, 0.5, 1.0, 1.834e-08, -2.425e-08, 0.5, 1.0, 1.0, -2.425e-08, 1.834e-08, -2.425e-08, 1.834e-08, -2.425e-08, 1.0, -2.425e-08, 1.0, -2.425e-08, 1.0, -2.425e-08, 1.0, -2.425e-08, 0.5, 1.0, 0.5, 1.0, 0.5, 1.0, 0.5, 1.0, 1.834e-08, -2.425e-08, 1.834e-08, -2.425e-08])
me_farmhouse_front_roof_gable_closure_mesh.materials.append(mat_farmhouse_gable_plaster_opaque)
me_farmhouse_front_roof_gable_closure_mesh.update()
me_farmhouse_rear_roof_gable_closure_mesh = bpy.data.meshes.new('farmhouse_rear_roof_gable_closure_mesh')
me_farmhouse_rear_roof_gable_closure_mesh.from_pydata([(-2.86, 2.54, 3.28), (2.86, 2.54, 3.28), (0.0, 2.54, 4.46), (-2.86, 2.44, 3.28), (2.86, 2.44, 3.28), (0.0, 2.44, 4.46)], [], [(0, 2, 1), (3, 4, 5), (0, 1, 4, 3), (1, 2, 5, 4), (2, 0, 3, 5)])
_uv = me_farmhouse_rear_roof_gable_closure_mesh.uv_layers.new(name='UVMap')
_uv.uv.foreach_set('vector', [1.834e-08, -2.425e-08, 0.5, 1.0, 1.0, -2.425e-08, 1.834e-08, -2.425e-08, 1.0, -2.425e-08, 0.5, 1.0, 1.834e-08, -2.425e-08, 1.0, -2.425e-08, 1.0, -2.425e-08, 1.834e-08, -2.425e-08, 1.0, -2.425e-08, 0.5, 1.0, 0.5, 1.0, 1.0, -2.425e-08, 0.5, 1.0, 1.834e-08, -2.425e-08, 1.834e-08, -2.425e-08, 0.5, 1.0])
me_farmhouse_rear_roof_gable_closure_mesh.materials.append(mat_farmhouse_gable_plaster_opaque)
me_farmhouse_rear_roof_gable_closure_mesh.update()

# ---- objects
ob_damaged_farmhouse_landmark = bpy.data.objects.new('damaged_farmhouse_landmark', me_damaged_farmhouse_landmark_mesh)
ob_farmhouse_front_roof_gable_closure = bpy.data.objects.new('farmhouse_front_roof_gable_closure', me_farmhouse_front_roof_gable_closure_mesh)
ob_farmhouse_rear_roof_gable_closure = bpy.data.objects.new('farmhouse_rear_roof_gable_closure', me_farmhouse_rear_roof_gable_closure_mesh)

# ---- transforms, parenting, visibility, modifiers, constraints
ob_damaged_farmhouse_landmark.location = (0.0, 0.0, 0.0)
_m = ob_damaged_farmhouse_landmark.modifiers.new('soft bevel', 'BEVEL')
_m.width = 0.0448
_m.width_pct = 0.0448
_m = ob_damaged_farmhouse_landmark.modifiers.new('weighted normals', 'WEIGHTED_NORMAL')
ob_farmhouse_front_roof_gable_closure.location = (0.0, 0.0, 0.0)
ob_farmhouse_rear_roof_gable_closure.location = (0.0, 0.0, 0.0)

# ---- collection membership
col_collection.objects.link(ob_damaged_farmhouse_landmark)
col_collection.objects.link(ob_farmhouse_front_roof_gable_closure)
col_collection.objects.link(ob_farmhouse_rear_roof_gable_closure)

# ---- scene / render settings (as saved in the file)
scene.frame_start = 1; scene.frame_end = 250; scene.frame_set(1)
scene.render.engine = 'BLENDER_EEVEE_NEXT'
scene.render.resolution_x = 1200
scene.render.resolution_y = 900
scene.render.bake_bias = 0.0
scene.render.bake_samples = 0
scene.cycles.sampling_pattern = 'TABULATED_SOBOL'
scene.eevee.taa_render_samples = 32
scene.eevee.use_volume_custom_range = False
bpy.context.view_layer.update()

# ---- added for rendering (the .blend has no active camera and no usable light): camera, sun
cam_auto = bpy.data.cameras.new('AutoCamera')
cam_auto.lens = 50.0
cam_auto.sensor_width = 36.0
cam_auto.clip_end = 1000.0
ob_auto_camera = bpy.data.objects.new('AutoCamera', cam_auto)
scene.collection.objects.link(ob_auto_camera)
ob_auto_camera.location = (9.42799, -11.5936, 10.0674)
ob_auto_camera.rotation_euler = (1.09748, -7.21219e-08, 0.694738)
scene.camera = ob_auto_camera
light_auto_sun = bpy.data.lights.new('AutoSun', 'SUN')
light_auto_sun.energy = 3.0
light_auto_sun.angle = 0.0523599
ob_auto_sun = bpy.data.objects.new('AutoSun', light_auto_sun)
scene.collection.objects.link(ob_auto_sun)
ob_auto_sun.rotation_euler = (0.872665, 0.174533, 0.523599)
bpy.context.view_layer.update()
